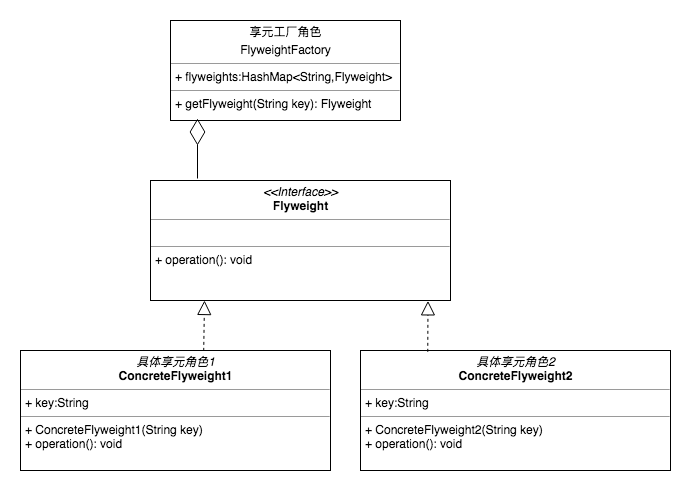

The diagram above was exported from draw.io. Its source (the exported page's mxGraphModel, read from the mxfile embedded in the PNG):
<mxGraphModel dx="1251" dy="569" grid="1" gridSize="10" guides="1" tooltips="1" connect="1" arrows="1" fold="1" page="1" pageScale="1" pageWidth="827" pageHeight="1169" math="0" shadow="0">
  <root>
    <mxCell id="0" />
    <mxCell id="1" parent="0" />
    <mxCell id="9am4hxF65991Ldc8CWWV-13" value="&lt;p style=&quot;margin: 0px ; margin-top: 4px ; text-align: center&quot;&gt;享元工厂角色&lt;/p&gt;&lt;p style=&quot;margin: 0px ; margin-top: 4px ; text-align: center&quot;&gt;FlyweightFactory&lt;/p&gt;&lt;hr size=&quot;1&quot;&gt;&lt;p style=&quot;margin: 0px ; margin-left: 4px&quot;&gt;+ flyweights:HashMap&amp;lt;String,Flyweight&amp;gt;&lt;/p&gt;&lt;hr size=&quot;1&quot;&gt;&lt;p style=&quot;margin: 0px ; margin-left: 4px&quot;&gt;+ getFlyweight(String key): Flyweight&lt;/p&gt;" style="verticalAlign=top;align=left;overflow=fill;fontSize=12;fontFamily=Helvetica;html=1;" vertex="1" parent="1">
      <mxGeometry x="170" y="110" width="230" height="100" as="geometry" />
    </mxCell>
    <mxCell id="9am4hxF65991Ldc8CWWV-14" value="&lt;p style=&quot;margin: 0px ; margin-top: 4px ; text-align: center&quot;&gt;&lt;i&gt;&amp;lt;&amp;lt;Interface&amp;gt;&amp;gt;&lt;/i&gt;&lt;br&gt;&lt;b&gt;Flyweight&lt;/b&gt;&lt;/p&gt;&lt;hr size=&quot;1&quot;&gt;&lt;p style=&quot;margin: 0px ; margin-left: 4px&quot;&gt;&lt;br&gt;&lt;/p&gt;&lt;hr size=&quot;1&quot;&gt;&lt;p style=&quot;margin: 0px ; margin-left: 4px&quot;&gt;+ operation(): void&lt;/p&gt;" style="verticalAlign=top;align=left;overflow=fill;fontSize=12;fontFamily=Helvetica;html=1;" vertex="1" parent="1">
      <mxGeometry x="150" y="270" width="300" height="120" as="geometry" />
    </mxCell>
    <mxCell id="9am4hxF65991Ldc8CWWV-17" value="&lt;p style=&quot;margin: 0px ; margin-top: 4px ; text-align: center&quot;&gt;&lt;i&gt;具体享元角色2&lt;/i&gt;&lt;br&gt;&lt;b&gt;ConcreteFlyweight2&lt;/b&gt;&lt;/p&gt;&lt;hr size=&quot;1&quot;&gt;&lt;p style=&quot;margin: 0px ; margin-left: 4px&quot;&gt;+ key:String&lt;/p&gt;&lt;hr size=&quot;1&quot;&gt;&lt;p style=&quot;margin: 0px ; margin-left: 4px&quot;&gt;+ ConcreteFlyweight2(String key)&lt;/p&gt;&lt;p style=&quot;margin: 0px ; margin-left: 4px&quot;&gt;+ operation(): void&lt;/p&gt;" style="verticalAlign=top;align=left;overflow=fill;fontSize=12;fontFamily=Helvetica;html=1;" vertex="1" parent="1">
      <mxGeometry x="360" y="440" width="310" height="120" as="geometry" />
    </mxCell>
    <mxCell id="9am4hxF65991Ldc8CWWV-18" value="" style="endArrow=block;dashed=1;endFill=0;endSize=12;html=1;exitX=0.591;exitY=0.003;exitDx=0;exitDy=0;exitPerimeter=0;" edge="1" parent="1">
      <mxGeometry width="160" relative="1" as="geometry">
        <mxPoint x="203.21000000000004" y="440.36" as="sourcePoint" />
        <mxPoint x="204" y="390" as="targetPoint" />
      </mxGeometry>
    </mxCell>
    <mxCell id="9am4hxF65991Ldc8CWWV-19" value="" style="endArrow=block;dashed=1;endFill=0;endSize=12;html=1;exitX=0.217;exitY=0.011;exitDx=0;exitDy=0;exitPerimeter=0;entryX=0.925;entryY=1.003;entryDx=0;entryDy=0;entryPerimeter=0;" edge="1" parent="1" source="9am4hxF65991Ldc8CWWV-17" target="9am4hxF65991Ldc8CWWV-14">
      <mxGeometry width="160" relative="1" as="geometry">
        <mxPoint x="213.21000000000004" y="450.36" as="sourcePoint" />
        <mxPoint x="214" y="400" as="targetPoint" />
      </mxGeometry>
    </mxCell>
    <mxCell id="9am4hxF65991Ldc8CWWV-23" value="" style="endArrow=diamondThin;endFill=0;endSize=24;html=1;" edge="1" parent="1">
      <mxGeometry width="160" relative="1" as="geometry">
        <mxPoint x="197" y="268" as="sourcePoint" />
        <mxPoint x="197" y="208" as="targetPoint" />
      </mxGeometry>
    </mxCell>
    <mxCell id="9am4hxF65991Ldc8CWWV-24" value="&lt;p style=&quot;margin: 0px ; margin-top: 4px ; text-align: center&quot;&gt;&lt;i&gt;具体享元角色1&lt;/i&gt;&lt;br&gt;&lt;b&gt;ConcreteFlyweight1&lt;/b&gt;&lt;/p&gt;&lt;hr size=&quot;1&quot;&gt;&lt;p style=&quot;margin: 0px ; margin-left: 4px&quot;&gt;+ key:String&lt;/p&gt;&lt;hr size=&quot;1&quot;&gt;&lt;p style=&quot;margin: 0px ; margin-left: 4px&quot;&gt;+ ConcreteFlyweight1(String key)&lt;/p&gt;&lt;p style=&quot;margin: 0px ; margin-left: 4px&quot;&gt;+ operation(): void&lt;/p&gt;" style="verticalAlign=top;align=left;overflow=fill;fontSize=12;fontFamily=Helvetica;html=1;" vertex="1" parent="1">
      <mxGeometry x="20" y="440" width="310" height="120" as="geometry" />
    </mxCell>
  </root>
</mxGraphModel>